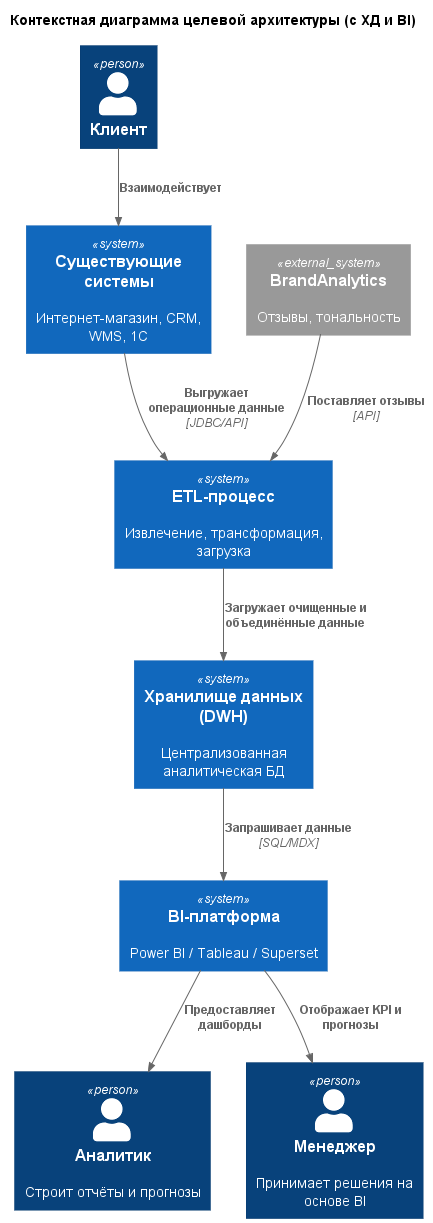

The diagram above was rendered by PlantUML. Its source (embedded in the PNG):
@startuml
!include https://raw.githubusercontent.com/plantuml-stdlib/C4-PlantUML/master/C4_Context.puml

title Контекстная диаграмма целевой архитектуры (с ХД и BI)

Person(customer, "Клиент")
Person(analyst, "Аналитик", "Строит отчёты и прогнозы")
Person(manager, "Менеджер", "Принимает решения на основе BI")

System(retail_systems, "Существующие системы", "Интернет-магазин, CRM, WMS, 1С")
System(etl, "ETL-процесс", "Извлечение, трансформация, загрузка")
System(dwh, "Хранилище данных (DWH)", "Централизованная аналитическая БД")
System(bi, "BI-платформа", "Power BI / Tableau / Superset")
System_Ext(social, "BrandAnalytics", "Отзывы, тональность")

Rel(customer, retail_systems, "Взаимодействует")
Rel(retail_systems, etl, "Выгружает операционные данные", "JDBC/API")
Rel(social, etl, "Поставляет отзывы", "API")
Rel(etl, dwh, "Загружает очищенные и объединённые данные")
Rel(dwh, bi, "Запрашивает данные", "SQL/MDX")
Rel(bi, analyst, "Предоставляет дашборды")
Rel(bi, manager, "Отображает KPI и прогнозы")
@enduml